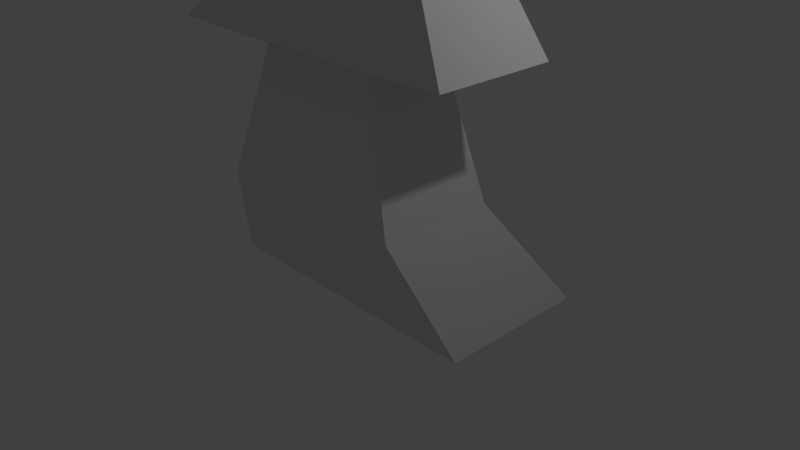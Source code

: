 # Source: arrow.blend  (saved by Blender 2.78.0; exported with 4.5.12 LTS)
import bpy
from mathutils import Matrix  # noqa: F401  (used for matrix-valued properties, if any)

bpy.ops.wm.read_factory_settings(use_empty=True)
scene = bpy.context.scene
scene.name = 'Scene'

# ---- collections
col_collection_1 = bpy.data.collections.new('Collection 1'); scene.collection.children.link(col_collection_1)

# ---- materials (node trees are filled in below, after node groups)
mat_material = bpy.data.materials.new('Material')
mat_material.alpha_threshold = 0.0
mat_material.use_transparent_shadow = False
mat_material.roughness = 0.5
mat_material.line_color = (0.0, 0.0, 0.0, 1.0)

# ---- material node trees

# ---- world
world_world = bpy.data.worlds.new('World'); scene.world = world_world
world_world.color = (0.05088, 0.05088, 0.05088)
world_world.use_sun_shadow = False
world_world.sun_shadow_jitter_overblur = 0.0
world_world.cycles.sampling_method = 'MANUAL'

# ---- cameras
cam_camera = bpy.data.cameras.new('Camera')
cam_camera.clip_end = 100.0
cam_camera.lens = 35.0
cam_camera.sensor_width = 32.0
cam_camera.sensor_height = 18.0
cam_camera.ortho_scale = 7.314
cam_camera.dof.focus_distance = 0.0
cam_camera.dof.aperture_fstop = 128.0

# ---- lights
light_lamp = bpy.data.lights.new('Lamp', 'POINT')
light_lamp.transmission_factor = 0.0
light_lamp.cutoff_distance = 30.0
light_lamp.energy = 100.0
light_lamp.shadow_buffer_clip_start = 1.001
light_lamp.shadow_soft_size = 0.1
light_lamp.shadow_maximum_resolution = 0.006
light_lamp.use_absolute_resolution = True

# ---- meshes
me_cube = bpy.data.meshes.new('Cube')
me_cube.from_pydata([(-1.985, -0.4701, -0.4544), (-1.985, 1.603, -0.4544), (-1.392, -0.9791, 1.0), (-1.392, 0.5912, 1.0), (-1.0, 0.5937, 2.833), (-1.0, -1.0, 2.833), (-0.0001418, 1.603, -0.4544), (-0.0001418, -0.4701, -0.4544), (-0.0001418, 0.5912, 1.0), (-0.0001418, -0.9791, 1.0), (-0.0001418, 0.5937, 2.833), (-0.0001418, -1.0, 2.833), (-0.0001418, 0.7324, 5.418), (-2.165, 0.5937, 2.857), (-0.0001418, 0.2572, 5.418), (-2.165, -1.0, 2.857), (-0.8637, -0.7342, 2.726), (-0.8637, 0.3925, 2.729), (-0.0001418, 0.3925, 2.729), (-0.0001418, -0.7342, 2.726)], [], [(6, 7, 0, 1), (7, 9, 2, 0), (0, 2, 3, 1), (8, 6, 1, 3), (17, 16, 5, 4), (18, 17, 4, 10), (16, 19, 11, 5), (12, 13, 15, 14), (4, 5, 15, 13), (10, 4, 13, 12), (5, 11, 14, 15), (2, 9, 19, 16), (8, 3, 17, 18), (3, 2, 16, 17)])
me_cube.materials.append(mat_material)
me_cube.use_remesh_preserve_volume = False
me_cube.use_remesh_preserve_attributes = False
me_cube.use_mirror_vertex_groups = False
me_cube.update()

# ---- objects
ob_cube = bpy.data.objects.new('Cube', me_cube)
ob_lamp = bpy.data.objects.new('Lamp', light_lamp)
ob_camera = bpy.data.objects.new('Camera', cam_camera)

# ---- transforms, parenting, visibility, modifiers, constraints
ob_cube.location = (0.0, 0.0, 0.0)
ob_cube.lock_rotations_4d = False
ob_cube.empty_display_type = 'ARROWS'
ob_cube.lineart.crease_threshold = 0.0
_m = ob_cube.modifiers.new('Mirror', 'MIRROR')
ob_lamp.location = (4.076, 1.005, 5.904)
ob_lamp.rotation_euler = (0.6503, 0.05522, 1.866)
ob_lamp.lock_rotations_4d = False
ob_lamp.empty_display_type = 'ARROWS'
ob_lamp.color = (0.0, 0.0, 0.0, 0.0)
ob_lamp.lineart.crease_threshold = 0.0
ob_camera.location = (7.481, -6.508, 5.344)
ob_camera.rotation_euler = (1.109, 0.0, 0.8149)
ob_camera.lock_rotations_4d = False
ob_camera.empty_display_type = 'ARROWS'
ob_camera.color = (0.0, 0.0, 0.0, 0.0)
ob_camera.display_type = 'WIRE'
ob_camera.lineart.crease_threshold = 0.0

# ---- collection membership
col_collection_1.objects.link(ob_cube)
col_collection_1.objects.link(ob_lamp)
col_collection_1.objects.link(ob_camera)

# ---- scene / render settings (as saved in the file)
scene.camera = ob_camera
scene.frame_start = 1; scene.frame_end = 250; scene.frame_set(1)
scene.render.engine = 'BLENDER_EEVEE_NEXT'
scene.render.resolution_percentage = 50
scene.render.dither_intensity = 0.0
scene.cycles.use_denoising = False
scene.cycles.samples = 128
scene.cycles.sampling_pattern = 'TABULATED_SOBOL'
scene.cycles.light_sampling_threshold = 0.0
scene.cycles.use_adaptive_sampling = False
scene.cycles.use_light_tree = False
scene.cycles.blur_glossy = 0.0
scene.cycles.sample_clamp_indirect = 0.0
scene.view_settings.view_transform = 'Standard'
bpy.context.view_layer.update()
